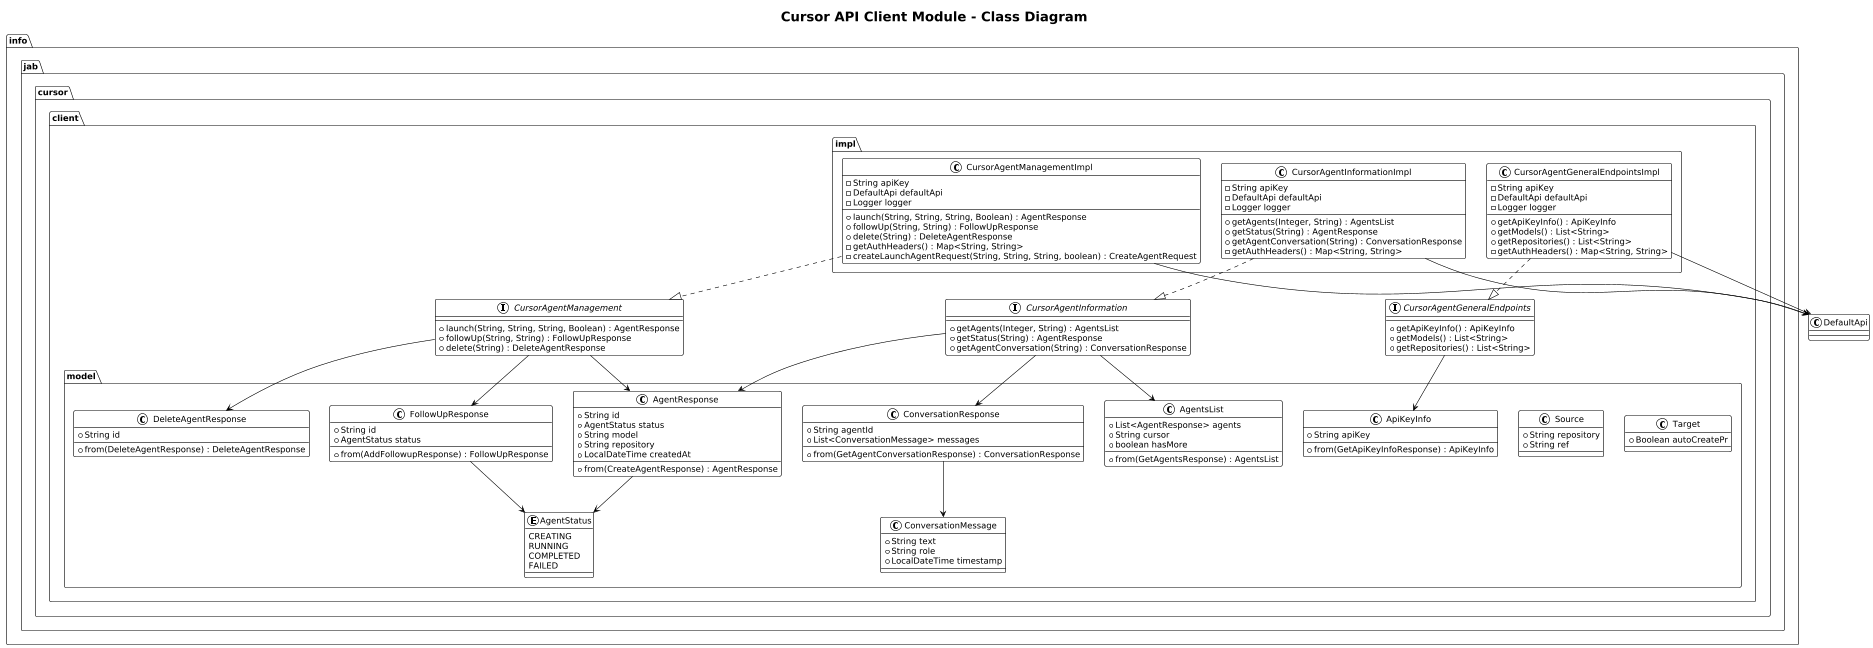

The diagram above was rendered by PlantUML. Its source (embedded in the PNG):
@startuml
!theme plain
scale 0.6
title Cursor API Client Module - Class Diagram

package "info.jab.cursor.client" {
  interface CursorAgentManagement {
    + launch(String, String, String, Boolean) : AgentResponse
    + followUp(String, String) : FollowUpResponse
    + delete(String) : DeleteAgentResponse
  }
  
  interface CursorAgentInformation {
    + getAgents(Integer, String) : AgentsList
    + getStatus(String) : AgentResponse
    + getAgentConversation(String) : ConversationResponse
  }
  
  interface CursorAgentGeneralEndpoints {
    + getApiKeyInfo() : ApiKeyInfo
    + getModels() : List<String>
    + getRepositories() : List<String>
  }
}

package "info.jab.cursor.client.impl" {
  class CursorAgentManagementImpl {
    - String apiKey
    - DefaultApi defaultApi
    - Logger logger
    + launch(String, String, String, Boolean) : AgentResponse
    + followUp(String, String) : FollowUpResponse
    + delete(String) : DeleteAgentResponse
    - getAuthHeaders() : Map<String, String>
    - createLaunchAgentRequest(String, String, String, boolean) : CreateAgentRequest
  }
  
  class CursorAgentInformationImpl {
    - String apiKey
    - DefaultApi defaultApi
    - Logger logger
    + getAgents(Integer, String) : AgentsList
    + getStatus(String) : AgentResponse
    + getAgentConversation(String) : ConversationResponse
    - getAuthHeaders() : Map<String, String>
  }
  
  class CursorAgentGeneralEndpointsImpl {
    - String apiKey
    - DefaultApi defaultApi
    - Logger logger
    + getApiKeyInfo() : ApiKeyInfo
    + getModels() : List<String>
    + getRepositories() : List<String>
    - getAuthHeaders() : Map<String, String>
  }
}

package "info.jab.cursor.client.model" {
  class AgentResponse {
    + String id
    + AgentStatus status
    + String model
    + String repository
    + LocalDateTime createdAt
    + from(CreateAgentResponse) : AgentResponse
  }
  
  class FollowUpResponse {
    + String id
    + AgentStatus status
    + from(AddFollowupResponse) : FollowUpResponse
  }
  
  class DeleteAgentResponse {
    + String id
    + from(DeleteAgentResponse) : DeleteAgentResponse
  }
  
  class ConversationResponse {
    + String agentId
    + List<ConversationMessage> messages
    + from(GetAgentConversationResponse) : ConversationResponse
  }
  
  class ConversationMessage {
    + String text
    + String role
    + LocalDateTime timestamp
  }
  
  class AgentsList {
    + List<AgentResponse> agents
    + String cursor
    + boolean hasMore
    + from(GetAgentsResponse) : AgentsList
  }
  
  class ApiKeyInfo {
    + String apiKey
    + from(GetApiKeyInfoResponse) : ApiKeyInfo
  }
  
  class Source {
    + String repository
    + String ref
  }
  
  class Target {
    + Boolean autoCreatePr
  }
  
  enum AgentStatus {
    CREATING
    RUNNING
    COMPLETED
    FAILED
  }
}

' Relationships
CursorAgentManagementImpl ..|> CursorAgentManagement
CursorAgentInformationImpl ..|> CursorAgentInformation
CursorAgentGeneralEndpointsImpl ..|> CursorAgentGeneralEndpoints

CursorAgentManagementImpl --> DefaultApi
CursorAgentInformationImpl --> DefaultApi
CursorAgentGeneralEndpointsImpl --> DefaultApi

CursorAgentManagement --> AgentResponse
CursorAgentManagement --> FollowUpResponse
CursorAgentManagement --> DeleteAgentResponse

CursorAgentInformation --> AgentResponse
CursorAgentInformation --> AgentsList
CursorAgentInformation --> ConversationResponse

CursorAgentGeneralEndpoints --> ApiKeyInfo

AgentResponse --> AgentStatus
FollowUpResponse --> AgentStatus
ConversationResponse --> ConversationMessage
@enduml